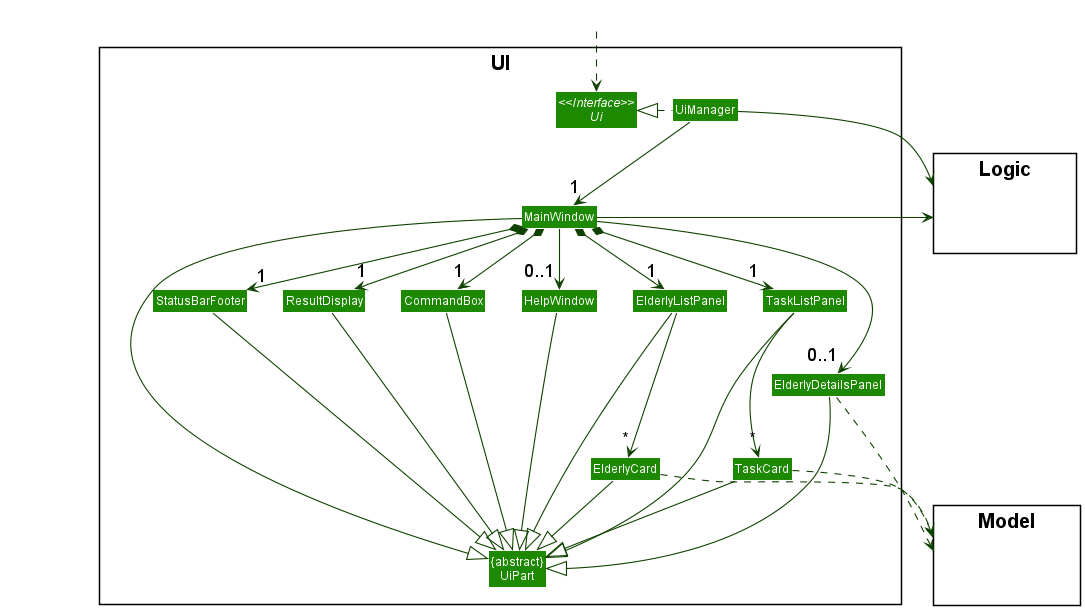

The diagram above was rendered by PlantUML. Its source (embedded in the PNG):
@startuml
!include style.puml
skinparam arrowThickness 1.1
skinparam arrowColor UI_COLOR_T4
skinparam classBackgroundColor UI_COLOR
skinparam PackageFontSize 20

package UI <<Rectangle>>{
Interface "<<Interface>>\nUi"
Class "{abstract}\nUiPart" as UiPart
Class UiManager
Class MainWindow
Class HelpWindow
Class ResultDisplay
Class ElderlyListPanel
Class ElderlyCard
Class TaskListPanel
Class TaskCard
Class StatusBarFooter
Class CommandBox
Class ElderlyDetailsPanel
}

package Model <<Rectangle>> {
Class HiddenModel #FFFFFF
}

package Logic <<Rectangle>> {
Class HiddenLogic #FFFFFF
}

Class HiddenOutside #FFFFFF
HiddenOutside ..> "<<Interface>>\nUi"

UiManager .left.|> "<<Interface>>\nUi"
UiManager -down-> "1" MainWindow
MainWindow *-down->  "1" CommandBox
MainWindow *-down-> "1" ResultDisplay
MainWindow *-down-> "1" ElderlyListPanel
MainWindow *-down-> "1" TaskListPanel
MainWindow *-down-> "1" StatusBarFooter
MainWindow -down-> "0..1" HelpWindow
MainWindow -down-> "0..1" ElderlyDetailsPanel

ElderlyListPanel -down> "*" ElderlyCard
TaskListPanel -down--> "*" TaskCard

MainWindow -left-|> UiPart


ResultDisplay --|> UiPart
CommandBox --|> UiPart
ElderlyListPanel --|> UiPart
ElderlyCard --|> UiPart
TaskListPanel --|> UiPart
TaskCard --|> UiPart
StatusBarFooter --|> UiPart
HelpWindow --|> UiPart
ElderlyDetailsPanel --|> UiPart

ElderlyCard ..> Model
TaskCard ..> Model
ElderlyDetailsPanel ..> Model
UiManager -right-> Logic
MainWindow -left-> Logic

TaskCard -[hidden]left- ElderlyCard
TaskListPanel -[hidden]left- ElderlyListPanel
ElderlyListPanel -[hidden]left- HelpWindow
HelpWindow -[hidden]left- CommandBox
CommandBox -[hidden]left- ResultDisplay
ResultDisplay -[hidden]left- StatusBarFooter

MainWindow -[hidden]-|> UiPart
@enduml